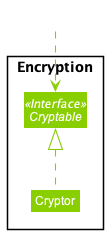

The diagram above was rendered by PlantUML. Its source (embedded in the PNG):
@startuml
!include style.puml
skinparam arrowThickness 1.1
skinparam arrowColor ENCRYPTION_COLOR
skinparam classBackgroundColor ENCRYPTION_COLOR

Package Encryption <<Rectangle>>{
Interface Cryptable <<Interface>>
Class Cryptor
}

Class HiddenOutside #FFFFFF
HiddenOutside ..> Cryptable

Cryptor .up.|> Cryptable
@enduml